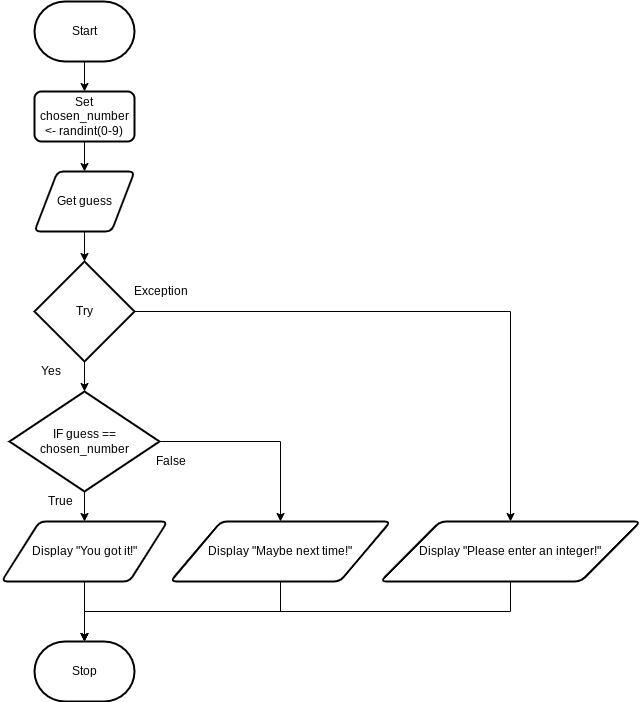

The diagram above was exported from draw.io. Its source (the exported page's mxGraphModel, read from the mxfile embedded in the PNG):
<mxGraphModel dx="1074" dy="1910" grid="1" gridSize="10" guides="1" tooltips="1" connect="1" arrows="1" fold="1" page="1" pageScale="1" pageWidth="827" pageHeight="1169" math="0" shadow="0">
  <root>
    <mxCell id="7Z-LrOooxTyzb09muiCP-0" />
    <mxCell id="7Z-LrOooxTyzb09muiCP-1" parent="7Z-LrOooxTyzb09muiCP-0" />
    <mxCell id="7Z-LrOooxTyzb09muiCP-7" value="" style="edgeStyle=none;html=1;" parent="7Z-LrOooxTyzb09muiCP-1" target="7Z-LrOooxTyzb09muiCP-3" edge="1">
      <mxGeometry relative="1" as="geometry">
        <mxPoint x="414" y="90" as="sourcePoint" />
      </mxGeometry>
    </mxCell>
    <mxCell id="10" value="" style="edgeStyle=orthogonalEdgeStyle;rounded=0;html=1;" parent="7Z-LrOooxTyzb09muiCP-1" source="7Z-LrOooxTyzb09muiCP-2" target="0" edge="1">
      <mxGeometry relative="1" as="geometry" />
    </mxCell>
    <mxCell id="7Z-LrOooxTyzb09muiCP-2" value="Start" style="strokeWidth=2;html=1;shape=mxgraph.flowchart.terminator;whiteSpace=wrap;" parent="7Z-LrOooxTyzb09muiCP-1" vertex="1">
      <mxGeometry x="364" y="-50" width="100" height="60" as="geometry" />
    </mxCell>
    <mxCell id="RFky5-z4wwQx4M5WTloN-11" value="" style="edgeStyle=none;html=1;" edge="1" parent="7Z-LrOooxTyzb09muiCP-1" source="7Z-LrOooxTyzb09muiCP-3" target="RFky5-z4wwQx4M5WTloN-10">
      <mxGeometry relative="1" as="geometry" />
    </mxCell>
    <mxCell id="7Z-LrOooxTyzb09muiCP-3" value="Get guess" style="shape=parallelogram;html=1;strokeWidth=2;perimeter=parallelogramPerimeter;whiteSpace=wrap;rounded=1;arcSize=12;size=0.23;" parent="7Z-LrOooxTyzb09muiCP-1" vertex="1">
      <mxGeometry x="364" y="120" width="100" height="60" as="geometry" />
    </mxCell>
    <mxCell id="8" style="edgeStyle=orthogonalEdgeStyle;rounded=0;html=1;entryX=0.5;entryY=0;entryDx=0;entryDy=0;entryPerimeter=0;" parent="7Z-LrOooxTyzb09muiCP-1" source="7Z-LrOooxTyzb09muiCP-5" target="7Z-LrOooxTyzb09muiCP-6" edge="1">
      <mxGeometry relative="1" as="geometry" />
    </mxCell>
    <mxCell id="7Z-LrOooxTyzb09muiCP-5" value="Display &quot;You got it!&quot;" style="shape=parallelogram;html=1;strokeWidth=2;perimeter=parallelogramPerimeter;whiteSpace=wrap;rounded=1;arcSize=12;size=0.23;" parent="7Z-LrOooxTyzb09muiCP-1" vertex="1">
      <mxGeometry x="331" y="470" width="166" height="60" as="geometry" />
    </mxCell>
    <mxCell id="7Z-LrOooxTyzb09muiCP-6" value="Stop" style="strokeWidth=2;html=1;shape=mxgraph.flowchart.terminator;whiteSpace=wrap;" parent="7Z-LrOooxTyzb09muiCP-1" vertex="1">
      <mxGeometry x="364" y="590" width="100" height="60" as="geometry" />
    </mxCell>
    <mxCell id="0" value="Set chosen_number &amp;lt;- randint(0-9)" style="rounded=1;whiteSpace=wrap;html=1;absoluteArcSize=1;arcSize=14;strokeWidth=2;" parent="7Z-LrOooxTyzb09muiCP-1" vertex="1">
      <mxGeometry x="364" y="40" width="100" height="50" as="geometry" />
    </mxCell>
    <mxCell id="3" value="" style="edgeStyle=none;html=1;" parent="7Z-LrOooxTyzb09muiCP-1" source="1" target="7Z-LrOooxTyzb09muiCP-5" edge="1">
      <mxGeometry relative="1" as="geometry" />
    </mxCell>
    <mxCell id="5" style="edgeStyle=orthogonalEdgeStyle;html=1;entryX=0.5;entryY=0;entryDx=0;entryDy=0;exitX=1;exitY=0.5;exitDx=0;exitDy=0;exitPerimeter=0;rounded=0;" parent="7Z-LrOooxTyzb09muiCP-1" source="1" target="4" edge="1">
      <mxGeometry relative="1" as="geometry" />
    </mxCell>
    <mxCell id="1" value="IF guess == chosen_number" style="strokeWidth=2;html=1;shape=mxgraph.flowchart.decision;whiteSpace=wrap;" parent="7Z-LrOooxTyzb09muiCP-1" vertex="1">
      <mxGeometry x="339" y="340" width="150" height="100" as="geometry" />
    </mxCell>
    <mxCell id="9" style="edgeStyle=orthogonalEdgeStyle;rounded=0;html=1;entryX=0.5;entryY=0;entryDx=0;entryDy=0;entryPerimeter=0;" parent="7Z-LrOooxTyzb09muiCP-1" source="4" target="7Z-LrOooxTyzb09muiCP-6" edge="1">
      <mxGeometry relative="1" as="geometry">
        <Array as="points">
          <mxPoint x="610" y="560" />
          <mxPoint x="414" y="560" />
        </Array>
      </mxGeometry>
    </mxCell>
    <mxCell id="4" value="Display &quot;Maybe next time!&quot;" style="shape=parallelogram;html=1;strokeWidth=2;perimeter=parallelogramPerimeter;whiteSpace=wrap;rounded=1;arcSize=12;size=0.23;" parent="7Z-LrOooxTyzb09muiCP-1" vertex="1">
      <mxGeometry x="500" y="470" width="220" height="60" as="geometry" />
    </mxCell>
    <mxCell id="6" value="True" style="text;html=1;align=center;verticalAlign=middle;resizable=0;points=[];autosize=1;strokeColor=none;fillColor=none;" parent="7Z-LrOooxTyzb09muiCP-1" vertex="1">
      <mxGeometry x="370" y="440" width="40" height="20" as="geometry" />
    </mxCell>
    <mxCell id="7" value="False" style="text;html=1;align=center;verticalAlign=middle;resizable=0;points=[];autosize=1;strokeColor=none;fillColor=none;" parent="7Z-LrOooxTyzb09muiCP-1" vertex="1">
      <mxGeometry x="475" y="400" width="50" height="20" as="geometry" />
    </mxCell>
    <mxCell id="RFky5-z4wwQx4M5WTloN-12" value="" style="edgeStyle=none;html=1;" edge="1" parent="7Z-LrOooxTyzb09muiCP-1" source="RFky5-z4wwQx4M5WTloN-10" target="1">
      <mxGeometry relative="1" as="geometry" />
    </mxCell>
    <mxCell id="RFky5-z4wwQx4M5WTloN-16" style="edgeStyle=orthogonalEdgeStyle;html=1;entryX=0.5;entryY=0;entryDx=0;entryDy=0;rounded=0;" edge="1" parent="7Z-LrOooxTyzb09muiCP-1" source="RFky5-z4wwQx4M5WTloN-10" target="RFky5-z4wwQx4M5WTloN-15">
      <mxGeometry relative="1" as="geometry" />
    </mxCell>
    <mxCell id="RFky5-z4wwQx4M5WTloN-10" value="Try" style="strokeWidth=2;html=1;shape=mxgraph.flowchart.decision;whiteSpace=wrap;" vertex="1" parent="7Z-LrOooxTyzb09muiCP-1">
      <mxGeometry x="364" y="210" width="100" height="100" as="geometry" />
    </mxCell>
    <mxCell id="RFky5-z4wwQx4M5WTloN-13" value="Yes" style="text;html=1;align=center;verticalAlign=middle;resizable=0;points=[];autosize=1;strokeColor=none;fillColor=none;" vertex="1" parent="7Z-LrOooxTyzb09muiCP-1">
      <mxGeometry x="360" y="310" width="40" height="20" as="geometry" />
    </mxCell>
    <mxCell id="RFky5-z4wwQx4M5WTloN-14" value="Exception" style="text;html=1;align=center;verticalAlign=middle;resizable=0;points=[];autosize=1;strokeColor=none;fillColor=none;" vertex="1" parent="7Z-LrOooxTyzb09muiCP-1">
      <mxGeometry x="455" y="230" width="70" height="20" as="geometry" />
    </mxCell>
    <mxCell id="RFky5-z4wwQx4M5WTloN-17" style="edgeStyle=orthogonalEdgeStyle;rounded=0;html=1;" edge="1" parent="7Z-LrOooxTyzb09muiCP-1" source="RFky5-z4wwQx4M5WTloN-15" target="7Z-LrOooxTyzb09muiCP-6">
      <mxGeometry relative="1" as="geometry">
        <Array as="points">
          <mxPoint x="840" y="560" />
          <mxPoint x="414" y="560" />
        </Array>
      </mxGeometry>
    </mxCell>
    <mxCell id="RFky5-z4wwQx4M5WTloN-15" value="Display &quot;Please enter an integer!&quot;" style="shape=parallelogram;html=1;strokeWidth=2;perimeter=parallelogramPerimeter;whiteSpace=wrap;rounded=1;arcSize=12;size=0.23;" vertex="1" parent="7Z-LrOooxTyzb09muiCP-1">
      <mxGeometry x="710" y="470" width="260" height="60" as="geometry" />
    </mxCell>
  </root>
</mxGraphModel>